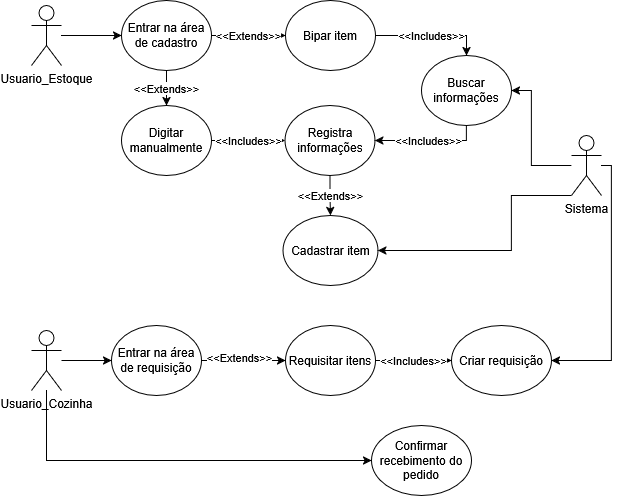

The diagram above was exported from draw.io. Its source (the exported page's mxGraphModel, read from the mxfile embedded in the PNG):
<mxGraphModel dx="788" dy="427" grid="1" gridSize="10" guides="1" tooltips="1" connect="1" arrows="1" fold="1" page="1" pageScale="1" pageWidth="827" pageHeight="1169" math="0" shadow="0">
  <root>
    <mxCell id="0" />
    <mxCell id="1" parent="0" />
    <mxCell id="vn3h-CeY3lRJb3bbOq23-6" style="edgeStyle=orthogonalEdgeStyle;rounded=0;orthogonalLoop=1;jettySize=auto;html=1;entryX=0;entryY=0.5;entryDx=0;entryDy=0;" edge="1" parent="1" source="vn3h-CeY3lRJb3bbOq23-1" target="vn3h-CeY3lRJb3bbOq23-4">
      <mxGeometry relative="1" as="geometry">
        <Array as="points">
          <mxPoint x="200" y="140" />
          <mxPoint x="200" y="140" />
        </Array>
      </mxGeometry>
    </mxCell>
    <mxCell id="vn3h-CeY3lRJb3bbOq23-1" value="&lt;div&gt;Usuario_Estoque&lt;/div&gt;&lt;div&gt;&lt;br&gt;&lt;/div&gt;&lt;div&gt;&lt;br&gt;&lt;/div&gt;" style="shape=umlActor;verticalLabelPosition=bottom;verticalAlign=top;html=1;outlineConnect=0;" vertex="1" parent="1">
      <mxGeometry x="160" y="110" width="30" height="60" as="geometry" />
    </mxCell>
    <mxCell id="vn3h-CeY3lRJb3bbOq23-10" value="&amp;lt;&amp;lt;Extends&amp;gt;&amp;gt;" style="edgeStyle=orthogonalEdgeStyle;rounded=0;orthogonalLoop=1;jettySize=auto;html=1;" edge="1" parent="1" source="vn3h-CeY3lRJb3bbOq23-4" target="vn3h-CeY3lRJb3bbOq23-7">
      <mxGeometry relative="1" as="geometry" />
    </mxCell>
    <mxCell id="vn3h-CeY3lRJb3bbOq23-4" value="Entrar na área de cadastro" style="ellipse;whiteSpace=wrap;html=1;" vertex="1" parent="1">
      <mxGeometry x="250" y="105" width="90" height="70" as="geometry" />
    </mxCell>
    <mxCell id="vn3h-CeY3lRJb3bbOq23-28" value="&amp;lt;&amp;lt;Includes&amp;gt;&amp;gt;" style="edgeStyle=orthogonalEdgeStyle;rounded=0;orthogonalLoop=1;jettySize=auto;html=1;entryX=0.5;entryY=0;entryDx=0;entryDy=0;" edge="1" parent="1" source="vn3h-CeY3lRJb3bbOq23-7" target="vn3h-CeY3lRJb3bbOq23-26">
      <mxGeometry relative="1" as="geometry" />
    </mxCell>
    <mxCell id="vn3h-CeY3lRJb3bbOq23-7" value="Bipar item" style="ellipse;whiteSpace=wrap;html=1;" vertex="1" parent="1">
      <mxGeometry x="414" y="105" width="90" height="70" as="geometry" />
    </mxCell>
    <mxCell id="vn3h-CeY3lRJb3bbOq23-14" value="&amp;lt;&amp;lt;Extends&amp;gt;&amp;gt;" style="edgeStyle=orthogonalEdgeStyle;rounded=0;orthogonalLoop=1;jettySize=auto;html=1;entryX=0.5;entryY=0;entryDx=0;entryDy=0;" edge="1" parent="1" source="vn3h-CeY3lRJb3bbOq23-9" target="vn3h-CeY3lRJb3bbOq23-13">
      <mxGeometry relative="1" as="geometry" />
    </mxCell>
    <mxCell id="vn3h-CeY3lRJb3bbOq23-9" value="Registra informações" style="ellipse;whiteSpace=wrap;html=1;" vertex="1" parent="1">
      <mxGeometry x="413.5" y="210" width="90" height="70" as="geometry" />
    </mxCell>
    <mxCell id="vn3h-CeY3lRJb3bbOq23-11" value="&amp;lt;&amp;lt;Extends&amp;gt;&amp;gt;" style="edgeStyle=orthogonalEdgeStyle;rounded=0;orthogonalLoop=1;jettySize=auto;html=1;exitX=0.5;exitY=1;exitDx=0;exitDy=0;entryX=0.5;entryY=0;entryDx=0;entryDy=0;" edge="1" parent="1" source="vn3h-CeY3lRJb3bbOq23-4" target="vn3h-CeY3lRJb3bbOq23-23">
      <mxGeometry relative="1" as="geometry" />
    </mxCell>
    <mxCell id="vn3h-CeY3lRJb3bbOq23-13" value="Cadastrar item" style="ellipse;whiteSpace=wrap;html=1;" vertex="1" parent="1">
      <mxGeometry x="411.5" y="320" width="95" height="70" as="geometry" />
    </mxCell>
    <mxCell id="vn3h-CeY3lRJb3bbOq23-22" style="edgeStyle=orthogonalEdgeStyle;rounded=0;orthogonalLoop=1;jettySize=auto;html=1;entryX=1;entryY=0.5;entryDx=0;entryDy=0;exitX=0;exitY=1;exitDx=0;exitDy=0;exitPerimeter=0;" edge="1" parent="1" source="vn3h-CeY3lRJb3bbOq23-18" target="vn3h-CeY3lRJb3bbOq23-13">
      <mxGeometry relative="1" as="geometry">
        <Array as="points">
          <mxPoint x="640" y="300" />
          <mxPoint x="640" y="355" />
        </Array>
      </mxGeometry>
    </mxCell>
    <mxCell id="vn3h-CeY3lRJb3bbOq23-27" style="edgeStyle=orthogonalEdgeStyle;rounded=0;orthogonalLoop=1;jettySize=auto;html=1;entryX=1;entryY=0.5;entryDx=0;entryDy=0;" edge="1" parent="1" source="vn3h-CeY3lRJb3bbOq23-18" target="vn3h-CeY3lRJb3bbOq23-26">
      <mxGeometry relative="1" as="geometry">
        <Array as="points">
          <mxPoint x="660" y="270" />
          <mxPoint x="660" y="195" />
        </Array>
      </mxGeometry>
    </mxCell>
    <mxCell id="vn3h-CeY3lRJb3bbOq23-48" style="edgeStyle=orthogonalEdgeStyle;rounded=0;orthogonalLoop=1;jettySize=auto;html=1;entryX=1;entryY=0.5;entryDx=0;entryDy=0;" edge="1" parent="1" source="vn3h-CeY3lRJb3bbOq23-18" target="vn3h-CeY3lRJb3bbOq23-47">
      <mxGeometry relative="1" as="geometry">
        <Array as="points">
          <mxPoint x="740" y="270" />
          <mxPoint x="740" y="465" />
        </Array>
      </mxGeometry>
    </mxCell>
    <mxCell id="vn3h-CeY3lRJb3bbOq23-18" value="&lt;div&gt;Sistema&lt;/div&gt;&lt;div&gt;&lt;br&gt;&lt;/div&gt;" style="shape=umlActor;verticalLabelPosition=bottom;verticalAlign=top;html=1;outlineConnect=0;" vertex="1" parent="1">
      <mxGeometry x="700" y="240" width="30" height="60" as="geometry" />
    </mxCell>
    <mxCell id="vn3h-CeY3lRJb3bbOq23-24" value="&amp;lt;&amp;lt;Includes&amp;gt;&amp;gt;" style="edgeStyle=orthogonalEdgeStyle;rounded=0;orthogonalLoop=1;jettySize=auto;html=1;entryX=0;entryY=0.5;entryDx=0;entryDy=0;" edge="1" parent="1" source="vn3h-CeY3lRJb3bbOq23-23" target="vn3h-CeY3lRJb3bbOq23-9">
      <mxGeometry relative="1" as="geometry" />
    </mxCell>
    <mxCell id="vn3h-CeY3lRJb3bbOq23-23" value="Digitar manualmente" style="ellipse;whiteSpace=wrap;html=1;" vertex="1" parent="1">
      <mxGeometry x="250" y="210" width="90" height="70" as="geometry" />
    </mxCell>
    <mxCell id="vn3h-CeY3lRJb3bbOq23-29" value="&amp;lt;&amp;lt;Includes&amp;gt;&amp;gt;" style="edgeStyle=orthogonalEdgeStyle;rounded=0;orthogonalLoop=1;jettySize=auto;html=1;exitX=0.5;exitY=1;exitDx=0;exitDy=0;entryX=1;entryY=0.5;entryDx=0;entryDy=0;" edge="1" parent="1" source="vn3h-CeY3lRJb3bbOq23-26" target="vn3h-CeY3lRJb3bbOq23-9">
      <mxGeometry relative="1" as="geometry">
        <mxPoint x="570" y="260" as="targetPoint" />
        <Array as="points">
          <mxPoint x="595" y="245" />
        </Array>
      </mxGeometry>
    </mxCell>
    <mxCell id="vn3h-CeY3lRJb3bbOq23-26" value="Buscar informações" style="ellipse;whiteSpace=wrap;html=1;" vertex="1" parent="1">
      <mxGeometry x="550" y="160" width="90" height="70" as="geometry" />
    </mxCell>
    <mxCell id="vn3h-CeY3lRJb3bbOq23-44" style="edgeStyle=orthogonalEdgeStyle;rounded=0;orthogonalLoop=1;jettySize=auto;html=1;" edge="1" parent="1" source="vn3h-CeY3lRJb3bbOq23-32" target="vn3h-CeY3lRJb3bbOq23-41">
      <mxGeometry relative="1" as="geometry" />
    </mxCell>
    <mxCell id="vn3h-CeY3lRJb3bbOq23-51" value="&amp;lt;&amp;lt;Extends&amp;gt;&amp;gt;" style="edgeLabel;html=1;align=center;verticalAlign=middle;resizable=0;points=[];" vertex="1" connectable="0" parent="vn3h-CeY3lRJb3bbOq23-44">
      <mxGeometry x="-0.12" y="4" relative="1" as="geometry">
        <mxPoint as="offset" />
      </mxGeometry>
    </mxCell>
    <mxCell id="vn3h-CeY3lRJb3bbOq23-32" value="Entrar na área de requisição" style="ellipse;whiteSpace=wrap;html=1;" vertex="1" parent="1">
      <mxGeometry x="240" y="430" width="90" height="70" as="geometry" />
    </mxCell>
    <mxCell id="vn3h-CeY3lRJb3bbOq23-40" value="" style="edgeStyle=orthogonalEdgeStyle;rounded=0;orthogonalLoop=1;jettySize=auto;html=1;" edge="1" parent="1" source="vn3h-CeY3lRJb3bbOq23-35" target="vn3h-CeY3lRJb3bbOq23-32">
      <mxGeometry relative="1" as="geometry" />
    </mxCell>
    <mxCell id="vn3h-CeY3lRJb3bbOq23-54" style="edgeStyle=orthogonalEdgeStyle;rounded=0;orthogonalLoop=1;jettySize=auto;html=1;entryX=0;entryY=0.5;entryDx=0;entryDy=0;" edge="1" parent="1" source="vn3h-CeY3lRJb3bbOq23-35" target="vn3h-CeY3lRJb3bbOq23-45">
      <mxGeometry relative="1" as="geometry">
        <Array as="points">
          <mxPoint x="175" y="565" />
        </Array>
      </mxGeometry>
    </mxCell>
    <mxCell id="vn3h-CeY3lRJb3bbOq23-35" value="&lt;div&gt;Usuario_Cozinha&lt;/div&gt;&lt;div&gt;&lt;br&gt;&lt;/div&gt;&lt;div&gt;&lt;br&gt;&lt;/div&gt;" style="shape=umlActor;verticalLabelPosition=bottom;verticalAlign=top;html=1;outlineConnect=0;" vertex="1" parent="1">
      <mxGeometry x="160" y="435" width="30" height="60" as="geometry" />
    </mxCell>
    <mxCell id="vn3h-CeY3lRJb3bbOq23-49" value="&amp;lt;&amp;lt;Includes&amp;gt;&amp;gt;" style="edgeStyle=orthogonalEdgeStyle;rounded=0;orthogonalLoop=1;jettySize=auto;html=1;entryX=0;entryY=0.5;entryDx=0;entryDy=0;" edge="1" parent="1" source="vn3h-CeY3lRJb3bbOq23-41" target="vn3h-CeY3lRJb3bbOq23-47">
      <mxGeometry relative="1" as="geometry" />
    </mxCell>
    <mxCell id="vn3h-CeY3lRJb3bbOq23-41" value="Requisitar itens" style="ellipse;whiteSpace=wrap;html=1;" vertex="1" parent="1">
      <mxGeometry x="414" y="430" width="90" height="70" as="geometry" />
    </mxCell>
    <mxCell id="vn3h-CeY3lRJb3bbOq23-45" value="Confirmar recebimento do pedido" style="ellipse;whiteSpace=wrap;html=1;" vertex="1" parent="1">
      <mxGeometry x="500" y="530" width="100" height="70" as="geometry" />
    </mxCell>
    <mxCell id="vn3h-CeY3lRJb3bbOq23-47" value="Criar requisição" style="ellipse;whiteSpace=wrap;html=1;" vertex="1" parent="1">
      <mxGeometry x="580" y="430" width="100" height="70" as="geometry" />
    </mxCell>
  </root>
</mxGraphModel>